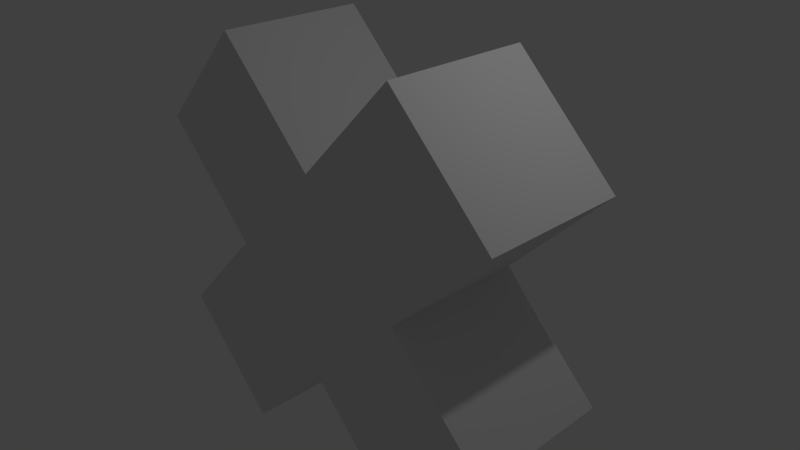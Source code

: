 # Source: x.blend  (saved by Blender 2.76.0; exported with 4.5.12 LTS)
import bpy
from mathutils import Matrix  # noqa: F401  (used for matrix-valued properties, if any)

bpy.ops.wm.read_factory_settings(use_empty=True)
scene = bpy.context.scene
scene.name = 'Scene'

# ---- collections
col_collection_1 = bpy.data.collections.new('Collection 1'); scene.collection.children.link(col_collection_1)
col_collection_4 = bpy.data.collections.new('Collection 4'); scene.collection.children.link(col_collection_4)

# ---- world
world_world = bpy.data.worlds.new('World'); scene.world = world_world
world_world.color = (0.05088, 0.05088, 0.05088)
world_world.use_sun_shadow = False
world_world.sun_shadow_jitter_overblur = 0.0
world_world.cycles.sampling_method = 'MANUAL'
world_world.cycles.sample_map_resolution = 256

# ---- cameras
cam_camera = bpy.data.cameras.new('Camera')
cam_camera.clip_end = 100.0
cam_camera.lens = 35.0
cam_camera.sensor_width = 32.0
cam_camera.sensor_height = 18.0
cam_camera.ortho_scale = 7.314
cam_camera.dof.focus_distance = 0.0
cam_camera.dof.aperture_fstop = 128.0

# ---- lights
light_lamp = bpy.data.lights.new('Lamp', 'POINT')
light_lamp.transmission_factor = 0.0
light_lamp.cutoff_distance = 30.0
light_lamp.energy = 100.0
light_lamp.shadow_buffer_clip_start = 1.001
light_lamp.shadow_soft_size = 0.1
light_lamp.shadow_maximum_resolution = 0.006
light_lamp.use_absolute_resolution = True
light_lamp.cycles.use_multiple_importance_sampling = False

# ---- meshes
me_cube_001 = bpy.data.meshes.new('Cube.001')
me_cube_001.from_pydata([(-2.828, -1.0, -1.414), (1.414, -1.0, 2.828), (-2.828, 1.0, -1.414), (1.414, 1.0, 2.828), (-1.414, -1.0, -2.828), (2.828, -1.0, 1.414), (-1.414, 1.0, -2.828), (2.828, 1.0, 1.414), (-1.414, -1.0, 0.0), (2.384e-07, -1.0, 1.414), (0.0, 1.0, 1.414), (-1.414, 1.0, 2.384e-07), (1.414, 1.0, 0.0), (-2.384e-07, 1.0, -1.414), (1.414, -1.0, -2.384e-07), (0.0, -1.0, -1.414), (-2.828, -1.0, 1.414), (-1.414, -1.0, 2.828), (-1.414, 1.0, 2.828), (-2.828, 1.0, 1.414), (2.828, 1.0, -1.414), (1.414, 1.0, -2.828), (2.828, -1.0, -1.414), (1.414, -1.0, -2.828)], [], [(8, 11, 2, 0), (11, 13, 6, 2), (13, 15, 4, 6), (15, 8, 0, 4), (0, 2, 6, 4), (5, 7, 3, 1), (5, 1, 9, 14), (14, 9, 8, 15), (7, 5, 14, 12), (15, 13, 21, 23), (3, 7, 12, 10), (10, 12, 13, 11), (1, 3, 10, 9), (11, 8, 16, 19), (17, 18, 19, 16), (10, 11, 19, 18), (9, 10, 18, 17), (8, 9, 17, 16), (20, 22, 23, 21), (14, 15, 23, 22), (13, 12, 20, 21), (12, 14, 22, 20)])
me_cube_001.use_remesh_preserve_volume = False
me_cube_001.use_remesh_preserve_attributes = False
me_cube_001.use_mirror_vertex_groups = False
me_cube_001.update()

# ---- objects
ob_lamp = bpy.data.objects.new('Lamp', light_lamp)
ob_camera = bpy.data.objects.new('Camera', cam_camera)
ob_cube = bpy.data.objects.new('Cube', me_cube_001)

# ---- transforms, parenting, visibility, modifiers, constraints
ob_lamp.location = (4.076, 1.005, 5.904)
ob_lamp.rotation_euler = (0.6503, 0.05522, 1.866)
ob_lamp.lock_rotations_4d = False
ob_lamp.empty_display_type = 'ARROWS'
ob_lamp.color = (0.0, 0.0, 0.0, 0.0)
ob_lamp.lineart.crease_threshold = 0.0
ob_camera.location = (7.481, -6.508, 5.344)
ob_camera.rotation_euler = (1.109, 0.01082, 0.8149)
ob_camera.lock_rotations_4d = False
ob_camera.empty_display_type = 'ARROWS'
ob_camera.color = (0.0, 0.0, 0.0, 0.0)
ob_camera.display_type = 'WIRE'
ob_camera.lineart.crease_threshold = 0.0
ob_cube.location = (0.0, 0.0, 0.0)
ob_cube.lineart.crease_threshold = 0.0

# ---- collection membership
col_collection_1.objects.link(ob_lamp)
col_collection_1.objects.link(ob_camera)
col_collection_4.objects.link(ob_cube)

# ---- scene / render settings (as saved in the file)
scene.camera = ob_camera
scene.frame_start = 1; scene.frame_end = 250; scene.frame_set(1)
scene.render.engine = 'BLENDER_EEVEE_NEXT'
scene.render.resolution_percentage = 50
scene.render.dither_intensity = 0.0
scene.cycles.use_denoising = False
scene.cycles.samples = 10
scene.cycles.sampling_pattern = 'TABULATED_SOBOL'
scene.cycles.light_sampling_threshold = 0.0
scene.cycles.use_adaptive_sampling = False
scene.cycles.use_light_tree = False
scene.cycles.blur_glossy = 0.0
scene.cycles.pixel_filter_type = 'GAUSSIAN'
scene.cycles.sample_clamp_indirect = 0.0
scene.view_settings.view_transform = 'Standard'
bpy.context.view_layer.update()
